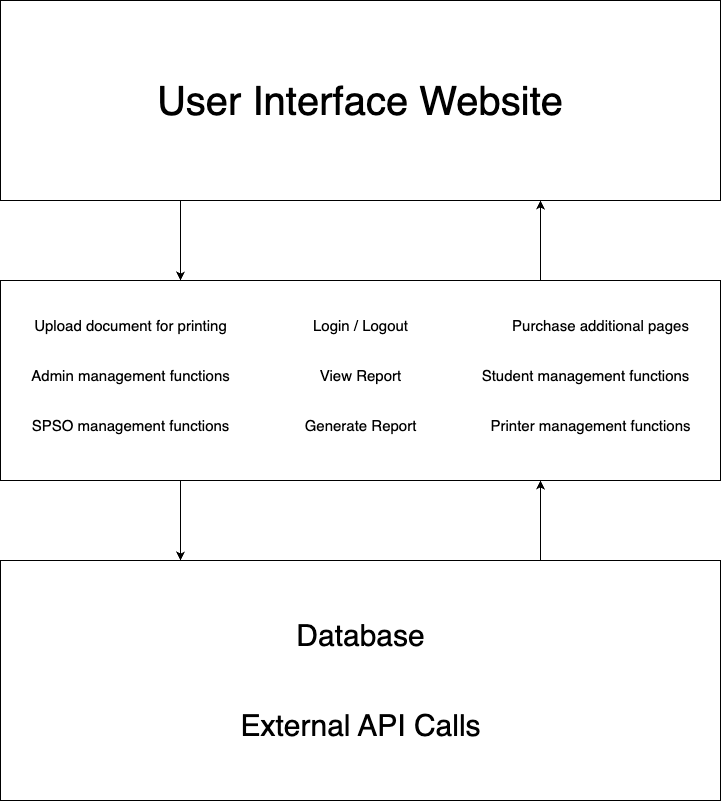

The diagram above was exported from draw.io. Its source (the exported page's mxGraphModel, read from the mxfile embedded in the PNG):
<mxGraphModel dx="1314" dy="865" grid="1" gridSize="10" guides="1" tooltips="1" connect="1" arrows="1" fold="1" page="1" pageScale="1" pageWidth="827" pageHeight="1169" math="0" shadow="0">
  <root>
    <mxCell id="0" />
    <mxCell id="pkgeCqTbpzuXkJOk-I94-1" value="Lớp không có tiêu đề" parent="0" />
    <mxCell id="uM3x8k3PPDrghs5RbBaQ-1" value="&lt;font style=&quot;font-size: 40px;&quot;&gt;User Interface Website&lt;/font&gt;" style="rounded=0;whiteSpace=wrap;html=1;" parent="pkgeCqTbpzuXkJOk-I94-1" vertex="1">
      <mxGeometry x="40" y="80" width="720" height="200" as="geometry" />
    </mxCell>
    <mxCell id="uM3x8k3PPDrghs5RbBaQ-2" value="" style="rounded=0;whiteSpace=wrap;html=1;align=center;" parent="pkgeCqTbpzuXkJOk-I94-1" vertex="1">
      <mxGeometry x="40" y="360" width="720" height="200" as="geometry" />
    </mxCell>
    <mxCell id="uM3x8k3PPDrghs5RbBaQ-3" value="" style="rounded=0;whiteSpace=wrap;html=1;" parent="pkgeCqTbpzuXkJOk-I94-1" vertex="1">
      <mxGeometry x="40" y="640" width="720" height="240" as="geometry" />
    </mxCell>
    <mxCell id="DECyYSrEkwnu7PWtw4Va-1" value="Upload document for printing" style="text;html=1;align=center;verticalAlign=middle;resizable=0;points=[];autosize=1;strokeColor=none;fillColor=none;horizontal=1;labelPosition=center;verticalLabelPosition=middle;fontSize=15;" parent="pkgeCqTbpzuXkJOk-I94-1" vertex="1">
      <mxGeometry x="60" y="390" width="220" height="30" as="geometry" />
    </mxCell>
    <mxCell id="DECyYSrEkwnu7PWtw4Va-7" value="Admin management functions" style="text;html=1;align=center;verticalAlign=middle;resizable=0;points=[];autosize=1;strokeColor=none;fillColor=none;fontSize=15;" parent="pkgeCqTbpzuXkJOk-I94-1" vertex="1">
      <mxGeometry x="60" y="440" width="220" height="30" as="geometry" />
    </mxCell>
    <mxCell id="DECyYSrEkwnu7PWtw4Va-8" value="Login / Logout" style="text;html=1;align=center;verticalAlign=middle;resizable=0;points=[];autosize=1;strokeColor=none;fillColor=none;fontSize=15;" parent="pkgeCqTbpzuXkJOk-I94-1" vertex="1">
      <mxGeometry x="340" y="390" width="120" height="30" as="geometry" />
    </mxCell>
    <mxCell id="DECyYSrEkwnu7PWtw4Va-9" value="View Report" style="text;html=1;align=center;verticalAlign=middle;resizable=0;points=[];autosize=1;strokeColor=none;fillColor=none;fontSize=15;" parent="pkgeCqTbpzuXkJOk-I94-1" vertex="1">
      <mxGeometry x="350" y="440" width="100" height="30" as="geometry" />
    </mxCell>
    <mxCell id="DECyYSrEkwnu7PWtw4Va-10" value="Generate Report" style="text;html=1;align=center;verticalAlign=middle;resizable=0;points=[];autosize=1;strokeColor=none;fillColor=none;fontSize=15;" parent="pkgeCqTbpzuXkJOk-I94-1" vertex="1">
      <mxGeometry x="330" y="490" width="140" height="30" as="geometry" />
    </mxCell>
    <mxCell id="DECyYSrEkwnu7PWtw4Va-11" value="Purchase additional pages" style="text;html=1;align=center;verticalAlign=middle;resizable=0;points=[];autosize=1;strokeColor=none;fillColor=none;fontSize=15;" parent="pkgeCqTbpzuXkJOk-I94-1" vertex="1">
      <mxGeometry x="540" y="390" width="200" height="30" as="geometry" />
    </mxCell>
    <mxCell id="DECyYSrEkwnu7PWtw4Va-12" value="Student management functions" style="text;html=1;align=center;verticalAlign=middle;resizable=0;points=[];autosize=1;strokeColor=none;fillColor=none;fontSize=15;" parent="pkgeCqTbpzuXkJOk-I94-1" vertex="1">
      <mxGeometry x="510" y="440" width="230" height="30" as="geometry" />
    </mxCell>
    <mxCell id="DECyYSrEkwnu7PWtw4Va-13" value="Printer management functions" style="text;html=1;align=center;verticalAlign=middle;resizable=0;points=[];autosize=1;strokeColor=none;fillColor=none;fontSize=15;" parent="pkgeCqTbpzuXkJOk-I94-1" vertex="1">
      <mxGeometry x="520" y="490" width="220" height="30" as="geometry" />
    </mxCell>
    <mxCell id="DECyYSrEkwnu7PWtw4Va-14" value="Database" style="text;html=1;align=center;verticalAlign=middle;resizable=0;points=[];autosize=1;strokeColor=none;fillColor=none;fontSize=30;" parent="pkgeCqTbpzuXkJOk-I94-1" vertex="1">
      <mxGeometry x="325" y="690" width="150" height="50" as="geometry" />
    </mxCell>
    <mxCell id="DECyYSrEkwnu7PWtw4Va-15" value="External API Calls" style="text;html=1;align=center;verticalAlign=middle;resizable=0;points=[];autosize=1;strokeColor=none;fillColor=none;fontSize=30;" parent="pkgeCqTbpzuXkJOk-I94-1" vertex="1">
      <mxGeometry x="270" y="780" width="260" height="50" as="geometry" />
    </mxCell>
    <mxCell id="DECyYSrEkwnu7PWtw4Va-16" value="SPSO management functions" style="text;html=1;align=center;verticalAlign=middle;resizable=0;points=[];autosize=1;strokeColor=none;fillColor=none;fontSize=15;" parent="pkgeCqTbpzuXkJOk-I94-1" vertex="1">
      <mxGeometry x="60" y="490" width="220" height="30" as="geometry" />
    </mxCell>
    <mxCell id="DECyYSrEkwnu7PWtw4Va-19" value="" style="endArrow=classic;html=1;rounded=0;exitX=0.25;exitY=1;exitDx=0;exitDy=0;entryX=0.25;entryY=0;entryDx=0;entryDy=0;" parent="pkgeCqTbpzuXkJOk-I94-1" source="uM3x8k3PPDrghs5RbBaQ-1" target="uM3x8k3PPDrghs5RbBaQ-2" edge="1">
      <mxGeometry width="50" height="50" relative="1" as="geometry">
        <mxPoint x="380" y="480" as="sourcePoint" />
        <mxPoint x="430" y="430" as="targetPoint" />
      </mxGeometry>
    </mxCell>
    <mxCell id="DECyYSrEkwnu7PWtw4Va-20" value="" style="endArrow=classic;html=1;rounded=0;exitX=0.25;exitY=1;exitDx=0;exitDy=0;entryX=0.25;entryY=0;entryDx=0;entryDy=0;" parent="pkgeCqTbpzuXkJOk-I94-1" source="uM3x8k3PPDrghs5RbBaQ-2" target="uM3x8k3PPDrghs5RbBaQ-3" edge="1">
      <mxGeometry width="50" height="50" relative="1" as="geometry">
        <mxPoint x="230" y="290" as="sourcePoint" />
        <mxPoint x="230" y="370" as="targetPoint" />
      </mxGeometry>
    </mxCell>
    <mxCell id="DECyYSrEkwnu7PWtw4Va-21" value="" style="endArrow=classic;html=1;rounded=0;exitX=0.75;exitY=0;exitDx=0;exitDy=0;entryX=0.75;entryY=1;entryDx=0;entryDy=0;" parent="pkgeCqTbpzuXkJOk-I94-1" source="uM3x8k3PPDrghs5RbBaQ-3" target="uM3x8k3PPDrghs5RbBaQ-2" edge="1">
      <mxGeometry width="50" height="50" relative="1" as="geometry">
        <mxPoint x="240" y="300" as="sourcePoint" />
        <mxPoint x="240" y="380" as="targetPoint" />
      </mxGeometry>
    </mxCell>
    <mxCell id="DECyYSrEkwnu7PWtw4Va-22" value="" style="endArrow=classic;html=1;rounded=0;exitX=0.75;exitY=0;exitDx=0;exitDy=0;entryX=0.75;entryY=1;entryDx=0;entryDy=0;" parent="pkgeCqTbpzuXkJOk-I94-1" source="uM3x8k3PPDrghs5RbBaQ-2" target="uM3x8k3PPDrghs5RbBaQ-1" edge="1">
      <mxGeometry width="50" height="50" relative="1" as="geometry">
        <mxPoint x="250" y="310" as="sourcePoint" />
        <mxPoint x="250" y="390" as="targetPoint" />
      </mxGeometry>
    </mxCell>
  </root>
</mxGraphModel>